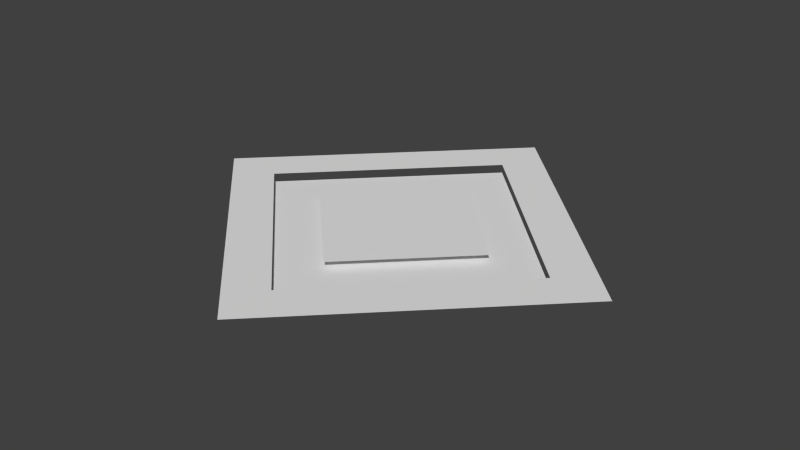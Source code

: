 # Source: gold.blend  (saved by Blender 2.79.0; exported with 4.5.12 LTS)
import bpy
from mathutils import Matrix  # noqa: F401  (used for matrix-valued properties, if any)

bpy.ops.wm.read_factory_settings(use_empty=True)
scene = bpy.context.scene
scene.name = 'Scene'

# ---- collections
col_collection_1 = bpy.data.collections.new('Collection 1'); scene.collection.children.link(col_collection_1)

# ---- materials (node trees are filled in below, after node groups)
mat_material_007 = bpy.data.materials.new('Material.007')
mat_material_007.alpha_threshold = 0.0
mat_material_007.roughness = 0.5

# ---- material node trees
mat_material_007.use_nodes = True; mat_material_007.node_tree.nodes.clear()
_N = mat_material_007.node_tree.nodes; _L = mat_material_007.node_tree.links
n0 = _N.new('ShaderNodeOutputMaterial'); n0.name = 'Material Output'; n0.location = (300, 300)
n1 = _N.new('ShaderNodeBsdfDiffuse'); n1.name = 'Diffuse BSDF'; n1.location = (10, 300)
_L.new(n1.outputs[0], n0.inputs[0])
n0.is_active_output = True

# ---- world
world_world = bpy.data.worlds.new('World'); scene.world = world_world
world_world.color = (0.05088, 0.05088, 0.05088)
world_world.use_sun_shadow = False
world_world.sun_shadow_jitter_overblur = 0.0
world_world.cycles.sampling_method = 'NONE'
world_world.cycles.sample_map_resolution = 256

# ---- meshes
me_cutext_011 = bpy.data.meshes.new('CUText.011')
me_cutext_011.from_pydata([(0.1878, 0.04055, 0.0), (0.3007, 0.1526, 0.0), (0.1878, 0.2655, 0.0), (0.07576, 0.1526, 0.0)], [], [(2, 3, 0, 1)])
me_cutext_011.materials.append(mat_material_007)
me_cutext_011.use_remesh_preserve_volume = False
me_cutext_011.use_remesh_preserve_attributes = False
me_cutext_011.use_mirror_vertex_groups = False
me_cutext_011.update()
me_cutext_010 = bpy.data.meshes.new('CUText.010')
me_cutext_010.from_pydata([(0.03521, 0.1528, 0.0), (0.188, 0.306, 0.0), (0.3412, 0.1528, 0.0), (0.188, 0.0, 0.0), (0.1182, 0.1528, 0.0), (0.188, 0.223, 0.0), (0.2582, 0.1528, 0.0), (0.188, 0.08301, 0.0), (0.1878, 0.04055, 0.0), (0.3007, 0.1526, 0.0), (0.1878, 0.2655, 0.0), (0.07576, 0.1526, 0.0)], [], [(0, 10, 1), (10, 2, 1), (0, 11, 10), (9, 2, 10), (4, 6, 5), (3, 11, 0), (7, 6, 4), (9, 3, 2), (3, 8, 11), (8, 3, 9)])
me_cutext_010.use_remesh_preserve_volume = False
me_cutext_010.use_remesh_preserve_attributes = False
me_cutext_010.use_mirror_vertex_groups = False
me_cutext_010.update()

# ---- objects
ob_text_003 = bpy.data.objects.new('Text.003', me_cutext_011)
ob_text = bpy.data.objects.new('Text', me_cutext_010)

# ---- transforms, parenting, visibility, modifiers, constraints
ob_text_003.location = (-0.4006, -0.3101, 0.06229)
ob_text_003.scale = (2.119, 2.119, 2.119)
ob_text_003.lineart.crease_threshold = 0.0
ob_text.location = (-0.4006, -0.3101, 0.07482)
ob_text.scale = (2.119, 2.119, 2.119)
ob_text.lineart.crease_threshold = 0.0

# ---- collection membership
col_collection_1.objects.link(ob_text_003)
col_collection_1.objects.link(ob_text)

# ---- scene / render settings (as saved in the file)
scene.frame_start = 1; scene.frame_end = 250; scene.frame_set(1)
scene.render.engine = 'CYCLES'
scene.render.resolution_percentage = 50
scene.render.dither_intensity = 0.0
scene.cycles.use_denoising = False
scene.cycles.samples = 10
scene.cycles.sampling_pattern = 'TABULATED_SOBOL'
scene.cycles.light_sampling_threshold = 0.0
scene.cycles.use_adaptive_sampling = False
scene.cycles.use_light_tree = False
scene.cycles.blur_glossy = 0.0
scene.cycles.pixel_filter_type = 'GAUSSIAN'
scene.cycles.sample_clamp_indirect = 0.0
scene.view_settings.view_transform = 'Standard'
bpy.context.view_layer.update()

# ---- added for rendering (the .blend has no active camera and no usable light): camera, sun
cam_auto = bpy.data.cameras.new('AutoCamera')
cam_auto.lens = 50.0
cam_auto.sensor_width = 36.0
cam_auto.clip_end = 1000.0
ob_auto_camera = bpy.data.objects.new('AutoCamera', cam_auto)
scene.collection.objects.link(ob_auto_camera)
ob_auto_camera.location = (0.846869, -1.00417, 0.747436)
ob_auto_camera.rotation_euler = (1.09748, -7.21219e-08, 0.694738)
scene.camera = ob_auto_camera
light_auto_sun = bpy.data.lights.new('AutoSun', 'SUN')
light_auto_sun.energy = 3.0
light_auto_sun.angle = 0.0523599
ob_auto_sun = bpy.data.objects.new('AutoSun', light_auto_sun)
scene.collection.objects.link(ob_auto_sun)
ob_auto_sun.rotation_euler = (0.872665, 0.174533, 0.523599)
bpy.context.view_layer.update()

